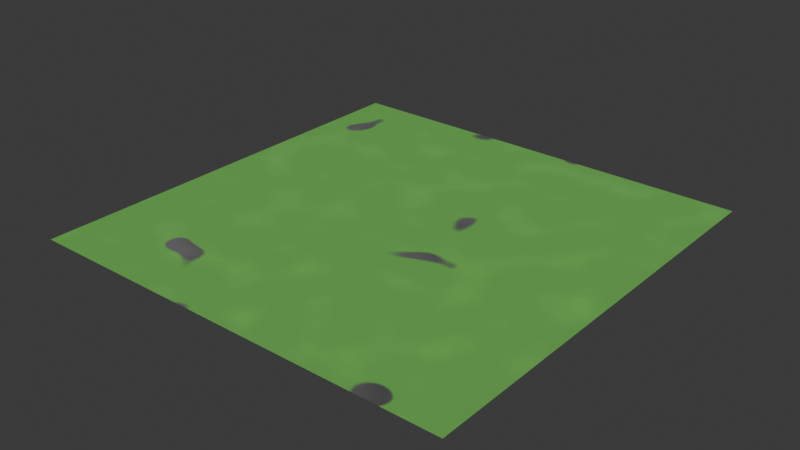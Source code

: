 # Source: Garden.blend  (saved by Blender 5.1.29; exported with 4.5.12 LTS)
import bpy
from mathutils import Matrix  # noqa: F401  (used for matrix-valued properties, if any)

bpy.ops.wm.read_factory_settings(use_empty=True)
scene = bpy.context.scene
scene.name = 'Scene'

# ---- collections
col_garden = bpy.data.collections.new('Garden'); scene.collection.children.link(col_garden)
col_swing = bpy.data.collections.new('Swing')  # instanced only; not linked into the scene
col_gardentable = bpy.data.collections.new('GardenTable')  # instanced only; not linked into the scene
col_gardenchairblue = bpy.data.collections.new('GardenChairBlue')  # instanced only; not linked into the scene
col_gardenchairgreen = bpy.data.collections.new('GardenChairGreen')  # instanced only; not linked into the scene
col_ball = bpy.data.collections.new('Ball')  # instanced only; not linked into the scene
col_sunshade = bpy.data.collections.new('Sunshade')  # instanced only; not linked into the scene

# ---- materials (node trees are filled in below, after node groups)
mat_grass = bpy.data.materials.new('Grass')
mat_grass.alpha_threshold = 0.0
mat_grass.use_backface_culling_lightprobe_volume = False
mat_grass.roughness = 0.5
mat_grass.line_color = (0.0, 0.0, 0.0, 1.0)

# ---- material node trees
mat_grass.use_nodes = True; mat_grass.node_tree.nodes.clear()
_N = mat_grass.node_tree.nodes; _L = mat_grass.node_tree.links
n0 = _N.new('ShaderNodeOutputMaterial'); n0.name = 'Material Output'; n0.location = (224, -51)
n1 = _N.new('ShaderNodeBsdfPrincipled'); n1.name = 'Principled BSDF'; n1.location = (-66, -51)
n1.inputs[2].default_value = 1.0
n1.inputs[3].default_value = 1.45
n2 = _N.new('ShaderNodeTexNoise'); n2.name = 'Noise Texture'; n2.location = (-803, -51)
n2.width = 145
n2.noise_dimensions = '2D'
n2.noise_type = 'HETERO_TERRAIN'
n2.inputs[2].default_value = 10.0
n3 = _N.new('ShaderNodeValToRGB'); n3.name = 'Color Ramp'; n3.location = (-571, -51)
while len(n3.color_ramp.elements) > 1: n3.color_ramp.elements.remove(n3.color_ramp.elements[-1])
n3.color_ramp.elements[0].position = 0.0; n3.color_ramp.elements[0].color = (0.07036, 0.2346, 0.03955, 1.0)
_e = n3.color_ramp.elements.new(1.0); _e.color = (0.08204, 0.2765, 0.04577, 1.0)
n4 = _N.new('ShaderNodeMix'); n4.name = 'Mix'; n4.location = (-256, -51)
n4.data_type = 'RGBA'
n5 = _N.new('ShaderNodeTexNoise'); n5.name = 'Noise Texture.002'; n5.location = (-803, -380)
n5.width = 145
n5.noise_dimensions = '2D'
n6 = _N.new('ShaderNodeValToRGB'); n6.name = 'Color Ramp.002'; n6.location = (-571, -380)
while len(n6.color_ramp.elements) > 1: n6.color_ramp.elements.remove(n6.color_ramp.elements[-1])
n6.color_ramp.elements[0].position = 0.0; n6.color_ramp.elements[0].color = (0.0, 0.0, 0.0, 1.0)
_e = n6.color_ramp.elements.new(1.0); _e.color = (0.117, 0.117, 0.117, 1.0)
n7 = _N.new('ShaderNodeTexNoise'); n7.name = 'Noise Texture.003'; n7.location = (-803, 281)
n7.width = 145
n7.inputs[2].default_value = 8.8
n7.inputs[3].default_value = 1.192e-07
n8 = _N.new('ShaderNodeValToRGB'); n8.name = 'Color Ramp.003'; n8.location = (-571, 281)
while len(n8.color_ramp.elements) > 1: n8.color_ramp.elements.remove(n8.color_ramp.elements[-1])
n8.color_ramp.elements[0].position = 0.2023; n8.color_ramp.elements[0].color = (1.0, 1.0, 1.0, 1.0)
_e = n8.color_ramp.elements.new(0.2318); _e.color = (0.0, 0.0, 0.0, 1.0)
_L.new(n2.outputs[0], n3.inputs[0])
_L.new(n3.outputs[0], n4.inputs[6])
_L.new(n5.outputs[0], n6.inputs[0])
_L.new(n6.outputs[0], n4.inputs[7])
_L.new(n7.outputs[0], n8.inputs[0])
_L.new(n8.outputs[0], n4.inputs[0])
_L.new(n1.outputs[0], n0.inputs[0])
_L.new(n4.outputs[2], n1.inputs[0])
n0.is_active_output = True

# ---- world
world_world = bpy.data.worlds.new('World'); scene.world = world_world
world_world.use_nodes = True; world_world.node_tree.nodes.clear()
_N = world_world.node_tree.nodes; _L = world_world.node_tree.links
n0 = _N.new('ShaderNodeOutputWorld'); n0.name = 'World Output'; n0.location = (200, 100)
n1 = _N.new('ShaderNodeBackground'); n1.name = 'Background'; n1.location = (-200, 100)
n1.inputs[0].default_value = (0.05088, 0.05088, 0.05088, 1.0)
_L.new(n1.outputs[0], n0.inputs[0])
n0.is_active_output = True
world_world.color = (0.05088, 0.05088, 0.05088)
world_world.sun_shadow_jitter_overblur = 0.0

# ---- lights
light_sun = bpy.data.lights.new('Sun', 'SUN')
light_sun.energy = 4.0

# ---- meshes
me_plane_001 = bpy.data.meshes.new('Plane.001')
me_plane_001.from_pydata([(-3.0, -3.0, 0.0), (3.0, -3.0, 0.0), (-3.0, 3.0, 0.0), (3.0, 3.0, 0.0)], [], [(0, 1, 3, 2)])
_uv = me_plane_001.uv_layers.new(name='UVMap')
_uv.uv.foreach_set('vector', [0.0, 0.0, 1.0, 0.0, 1.0, 1.0, 0.0, 1.0])
me_plane_001.materials.append(mat_grass)
me_plane_001.update()

# ---- objects
ob_grass = bpy.data.objects.new('Grass', me_plane_001)
ob_swing = bpy.data.objects.new('Swing', None)
ob_gardentable = bpy.data.objects.new('GardenTable', None)
ob_gardenchairblue = bpy.data.objects.new('GardenChairBlue', None)
ob_gardenchairblue_001 = bpy.data.objects.new('GardenChairBlue.001', None)
ob_gardenchairgreen = bpy.data.objects.new('GardenChairGreen', None)
ob_sun = bpy.data.objects.new('Sun', light_sun)
ob_ball = bpy.data.objects.new('Ball', None)
ob_sunshade = bpy.data.objects.new('Sunshade', None)

# ---- transforms, parenting, visibility, modifiers, constraints
ob_grass.location = (0.0, 0.0, 0.0)
ob_swing.location = (-1.404, -0.04081, 0.0)
ob_swing.rotation_euler = (0.0, -0.0, 0.107)
ob_swing.instance_type = 'COLLECTION'
ob_gardentable.location = (1.204, -0.8161, 0.0)
ob_gardentable.rotation_euler = (0.0, -0.0, 0.2091)
ob_gardentable.instance_type = 'COLLECTION'
ob_gardenchairblue.location = (0.4503, -0.1425, 0.0)
ob_gardenchairblue.rotation_euler = (0.0, -0.0, -2.543)
ob_gardenchairblue.instance_type = 'COLLECTION'
ob_gardenchairblue_001.location = (1.333, 0.1564, 0.0)
ob_gardenchairblue_001.rotation_euler = (0.0, -0.0, -2.832)
ob_gardenchairblue_001.instance_type = 'COLLECTION'
ob_gardenchairgreen.location = (1.31, -1.579, 0.0)
ob_gardenchairgreen.rotation_euler = (0.0, -0.0, -0.01421)
ob_gardenchairgreen.instance_type = 'COLLECTION'
ob_sun.location = (0.0, 0.0, 5.454)
ob_sun.rotation_euler = (0.3091, 0.1491, 0.0)
ob_ball.location = (-0.457, 2.006, 0.15)
ob_ball.rotation_euler = (0.5504, 0.3488, 0.1748)
ob_ball.instance_type = 'COLLECTION'
ob_sunshade.location = (1.56, 1.722, 0.0)
ob_sunshade.instance_type = 'COLLECTION'
ob_swing.instance_collection = col_swing
ob_gardentable.instance_collection = col_gardentable
ob_gardenchairblue.instance_collection = col_gardenchairblue
ob_gardenchairblue_001.instance_collection = col_gardenchairblue
ob_gardenchairgreen.instance_collection = col_gardenchairgreen
ob_ball.instance_collection = col_ball
ob_sunshade.instance_collection = col_sunshade

# ---- collection membership
col_garden.objects.link(ob_grass)
col_garden.objects.link(ob_swing)
col_garden.objects.link(ob_gardentable)
col_garden.objects.link(ob_gardenchairblue)
col_garden.objects.link(ob_gardenchairblue_001)
col_garden.objects.link(ob_gardenchairgreen)
col_garden.objects.link(ob_sun)
col_garden.objects.link(ob_ball)
col_garden.objects.link(ob_sunshade)

# ---- scene / render settings (as saved in the file)
scene.frame_start = 1; scene.frame_end = 250; scene.frame_set(0)
scene.render.engine = 'CYCLES'
scene.render.image_settings.color_mode = 'RGB'
scene.render.image_settings.compression = 100
scene.render.fps = 30
scene.render.bake_bias = 0.0
scene.render.bake_samples = 0
bpy.context.view_layer.update()

# ---- added for rendering (the .blend has no active camera): camera
cam_auto = bpy.data.cameras.new('AutoCamera')
cam_auto.lens = 50.0
cam_auto.sensor_width = 36.0
cam_auto.clip_end = 1000.0
ob_auto_camera = bpy.data.objects.new('AutoCamera', cam_auto)
scene.collection.objects.link(ob_auto_camera)
ob_auto_camera.location = (7.85079, -9.42095, 6.28063)
ob_auto_camera.rotation_euler = (1.09748, -7.21219e-08, 0.694738)
scene.camera = ob_auto_camera
bpy.context.view_layer.update()
